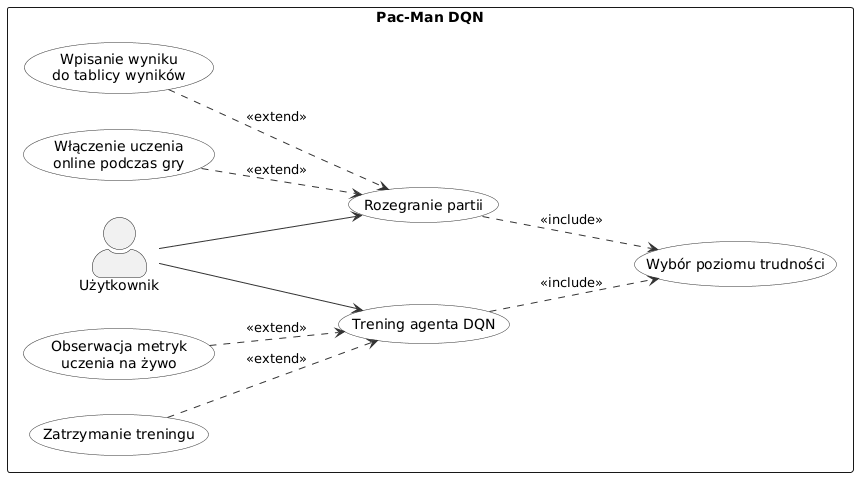

The diagram above was rendered by PlantUML. Its source (embedded in the PNG):
@startuml
left to right direction
skinparam actorStyle awesome
skinparam usecase {
    BackgroundColor #FAFAFA
    BorderColor #333333
    ArrowColor #333333
}

rectangle "Pac-Man DQN" {

    usecase "Wpisanie wyniku\ndo tablicy wyników" as PU4
    usecase "Włączenie uczenia\nonline podczas gry" as PU5
    usecase "Rozegranie partii" as PU1

    actor "Użytkownik" as user

    usecase "Trening agenta DQN" as PU2
    usecase "Obserwacja metryk\nuczenia na żywo" as PU6
    usecase "Zatrzymanie treningu" as PU7

    usecase "Wybór poziomu trudności" as PU3

}

user --> PU1
user --> PU2

PU1 ..> PU3 : <<include>>
PU2 ..> PU3 : <<include>>

PU4 ..> PU1 : <<extend>>
PU5 ..> PU1 : <<extend>>

PU6 ..> PU2 : <<extend>>
PU7 ..> PU2 : <<extend>>
@enduml